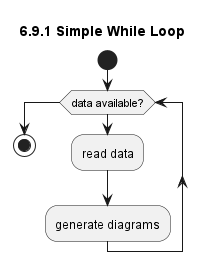

The diagram above was rendered by PlantUML. Its source (embedded in the PNG):
@startuml
title 6.9.1 Simple While Loop
start

'basic While loop structure
' while ()
' endwhile

while (data available?)
    :read data;
    :generate diagrams;
endwhile

stop
@enduml